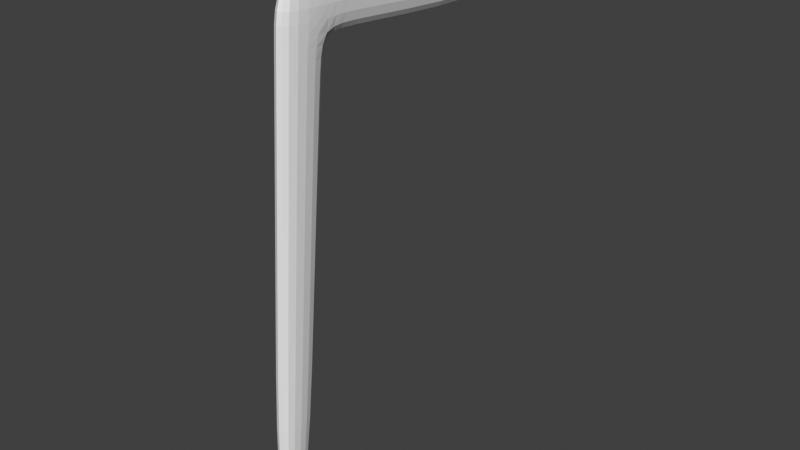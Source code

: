# Source: chair1.blend  (saved by Blender 2.83.19; exported with 4.5.12 LTS)
import bpy
from mathutils import Matrix  # noqa: F401  (used for matrix-valued properties, if any)

bpy.ops.wm.read_factory_settings(use_empty=True)
scene = bpy.context.scene
scene.name = 'Scene'

# ---- collections
col_collection = bpy.data.collections.new('Collection'); scene.collection.children.link(col_collection)

# ---- world
world_world = bpy.data.worlds.new('World'); scene.world = world_world
world_world.use_nodes = True; world_world.node_tree.nodes.clear()
_N = world_world.node_tree.nodes; _L = world_world.node_tree.links
n0 = _N.new('ShaderNodeOutputWorld'); n0.name = 'World Output'; n0.location = (300, 300)
n1 = _N.new('ShaderNodeBackground'); n1.name = 'Background'; n1.location = (10, 300)
n1.inputs[0].default_value = (0.05088, 0.05088, 0.05088, 1.0)
_L.new(n1.outputs[0], n0.inputs[0])
n0.is_active_output = True
world_world.color = (0.05088, 0.05088, 0.05088)
world_world.use_sun_shadow = False
world_world.sun_shadow_jitter_overblur = 0.0

# ---- meshes
me_cube = bpy.data.meshes.new('Cube')
me_cube.from_pydata([(-1.0, -3.192, -24.37), (-1.0, -0.8964, 1.0), (-1.0, -0.5708, -24.51), (-1.0, 1.0, 1.0), (1.0, -3.192, -24.37), (1.0, -0.8964, 1.0), (1.0, -0.5708, -24.51), (1.0, 1.0, 1.0), (-1.0, -2.951, -21.71), (-1.0, -0.4059, -21.83), (1.0, -0.4059, -21.83), (1.0, -2.951, -21.71), (-1.0, -16.14, -23.2), (1.0, -16.14, -23.2), (-1.0, -15.9, -20.54), (1.0, -15.9, -20.54), (-1.0, -1.924, -10.35), (-1.0, 0.297, -10.42), (1.0, 0.297, -10.42), (1.0, -1.924, -10.35), (-1.0, -0.3331, -20.65), (1.0, -0.3331, -20.65), (1.0, -2.845, -20.53), (-1.0, -2.845, -20.53), (1.0, -4.421, -24.26), (-1.0, -4.421, -24.26), (1.0, -4.18, -21.6), (-1.0, -4.18, -21.6)], [], [(16, 1, 3, 17), (17, 3, 7, 18), (18, 7, 5, 19), (19, 5, 1, 16), (2, 6, 4, 0), (7, 3, 1, 5), (25, 24, 13, 12), (6, 10, 11, 4), (2, 9, 10, 6), (0, 8, 9, 2), (13, 15, 14, 12), (24, 26, 15, 13), (26, 27, 14, 15), (27, 25, 12, 14), (22, 19, 16, 23), (21, 18, 19, 22), (20, 17, 18, 21), (23, 16, 17, 20), (8, 23, 20, 9), (9, 20, 21, 10), (10, 21, 22, 11), (11, 22, 23, 8), (8, 0, 25, 27), (11, 8, 27, 26), (4, 11, 26, 24), (0, 4, 24, 25)])
_uv = me_cube.uv_layers.new(name='UVMap')
_uv.uv.foreach_set('vector', [0.5131, 0.0, 0.625, 0.0, 0.625, 0.25, 0.5131, 0.25, 0.5131, 0.25, 0.625, 0.25, 0.625, 0.5, 0.5131, 0.5, 0.5131, 0.5, 0.625, 0.5, 0.625, 0.75, 0.5131, 0.75, 0.5131, 0.75, 0.625, 0.75, 0.625, 1.0, 0.5131, 1.0, 0.125, 0.5, 0.375, 0.5, 0.375, 0.75, 0.125, 0.75, 0.625, 0.5, 0.875, 0.5, 0.875, 0.75, 0.625, 0.75, 0.125, 0.75, 0.375, 0.75, 0.375, 0.75, 0.125, 0.75, 0.375, 0.5, 0.4012, 0.5, 0.4012, 0.75, 0.375, 0.75, 0.375, 0.25, 0.4012, 0.25, 0.4012, 0.5, 0.375, 0.5, 0.375, 0.0, 0.4012, 0.0, 0.4012, 0.25, 0.375, 0.25, 0.375, 0.75, 0.4012, 0.75, 0.4012, 1.0, 0.375, 1.0, 0.375, 0.75, 0.4012, 0.75, 0.4012, 0.75, 0.375, 0.75, 0.4012, 0.75, 0.4012, 1.0, 0.4012, 1.0, 0.4012, 0.75, 0.4012, 0.0, 0.375, 0.0, 0.375, 0.0, 0.4012, 0.0, 0.4128, 0.75, 0.5131, 0.75, 0.5131, 1.0, 0.4128, 1.0, 0.4128, 0.5, 0.5131, 0.5, 0.5131, 0.75, 0.4128, 0.75, 0.4128, 0.25, 0.5131, 0.25, 0.5131, 0.5, 0.4128, 0.5, 0.4128, 0.0, 0.5131, 0.0, 0.5131, 0.25, 0.4128, 0.25, 0.4012, 0.0, 0.4128, 0.0, 0.4128, 0.25, 0.4012, 0.25, 0.4012, 0.25, 0.4128, 0.25, 0.4128, 0.5, 0.4012, 0.5, 0.4012, 0.5, 0.4128, 0.5, 0.4128, 0.75, 0.4012, 0.75, 0.4012, 0.75, 0.4128, 0.75, 0.4128, 1.0, 0.4012, 1.0, 0.4012, 0.0, 0.375, 0.0, 0.375, 0.0, 0.4012, 0.0, 0.4012, 0.75, 0.4012, 1.0, 0.4012, 1.0, 0.4012, 0.75, 0.375, 0.75, 0.4012, 0.75, 0.4012, 0.75, 0.375, 0.75, 0.125, 0.75, 0.375, 0.75, 0.375, 0.75, 0.125, 0.75])
me_cube.use_remesh_fix_poles = True
me_cube.use_remesh_preserve_attributes = False
me_cube.use_mirror_vertex_groups = False
me_cube.update()

# ---- objects
ob_empty = bpy.data.objects.new('Empty', None)
ob_empty_001 = bpy.data.objects.new('Empty.001', None)
ob_empty_002 = bpy.data.objects.new('Empty.002', None)
ob_cube = bpy.data.objects.new('Cube', me_cube)

# ---- transforms, parenting, visibility, modifiers, constraints
ob_empty.location = (0.0, 0.0, 0.0)
ob_empty.empty_display_type = 'IMAGE'
ob_empty.empty_display_size = 5.0
ob_empty.use_empty_image_alpha = True
ob_empty.color = (1.0, 1.0, 1.0, 0.5)
ob_empty.lineart.crease_threshold = 0.0
ob_empty_001.location = (-2.472, 0.0, 2.033)
ob_empty_001.rotation_euler = (1.571, -0.0, 1.571)
ob_empty_001.empty_display_type = 'IMAGE'
ob_empty_001.empty_display_size = 5.0
ob_empty_001.use_empty_image_alpha = True
ob_empty_001.color = (1.0, 1.0, 1.0, 0.5)
ob_empty_001.lineart.crease_threshold = 0.0
ob_empty_002.location = (0.0, 1.323, 2.033)
ob_empty_002.rotation_euler = (1.571, -0.0, 3.142)
ob_empty_002.empty_display_type = 'IMAGE'
ob_empty_002.empty_display_size = 5.0
ob_empty_002.use_empty_image_alpha = True
ob_empty_002.color = (1.0, 1.0, 1.0, 0.5084)
ob_empty_002.lineart.crease_threshold = 0.0
ob_cube.location = (1.275, -1.068, 0.0923)
ob_cube.scale = (-0.04669, -0.09162, -0.09162)
ob_cube.lineart.crease_threshold = 0.0
_m = ob_cube.modifiers.new('Subdivision', 'SUBSURF')
_m.uv_smooth = 'PRESERVE_CORNERS'
_m.levels = 2

# ---- collection membership
col_collection.objects.link(ob_empty)
col_collection.objects.link(ob_empty_001)
col_collection.objects.link(ob_empty_002)
col_collection.objects.link(ob_cube)

# ---- scene / render settings (as saved in the file)
scene.frame_start = 1; scene.frame_end = 250; scene.frame_set(1)
scene.render.engine = 'CYCLES'
scene.render.fps = 30
scene.cycles.feature_set = 'EXPERIMENTAL'
scene.cycles.use_denoising = False
scene.cycles.samples = 128
scene.cycles.sampling_pattern = 'TABULATED_SOBOL'
scene.cycles.use_adaptive_sampling = False
scene.cycles.use_light_tree = False
scene.view_settings.view_transform = 'Standard'
bpy.context.view_layer.update()

# ---- added for rendering (the .blend has no active camera and no usable light): camera, sun
cam_auto = bpy.data.cameras.new('AutoCamera')
cam_auto.lens = 50.0
cam_auto.sensor_width = 36.0
cam_auto.clip_end = 1000.0
ob_auto_camera = bpy.data.objects.new('AutoCamera', cam_auto)
scene.collection.objects.link(ob_auto_camera)
ob_auto_camera.location = (3.88149, -3.50201, 3.25474)
ob_auto_camera.rotation_euler = (1.09748, -7.21219e-08, 0.694738)
scene.camera = ob_auto_camera
light_auto_sun = bpy.data.lights.new('AutoSun', 'SUN')
light_auto_sun.energy = 3.0
light_auto_sun.angle = 0.0523599
ob_auto_sun = bpy.data.objects.new('AutoSun', light_auto_sun)
scene.collection.objects.link(ob_auto_sun)
ob_auto_sun.rotation_euler = (0.872665, 0.174533, 0.523599)
bpy.context.view_layer.update()
